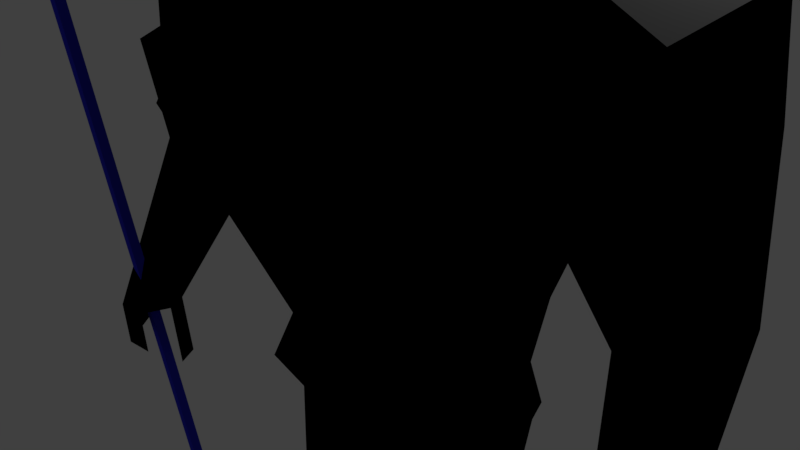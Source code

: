 # Source: Spearman1d.blend  (saved by Blender 2.77.0; exported with 4.5.12 LTS)
import bpy
from mathutils import Matrix  # noqa: F401  (used for matrix-valued properties, if any)

bpy.ops.wm.read_factory_settings(use_empty=True)
scene = bpy.context.scene
scene.name = 'Scene'

# ---- collections
col_collection_1 = bpy.data.collections.new('Collection 1'); scene.collection.children.link(col_collection_1)

# ---- materials (node trees are filled in below, after node groups)
mat_material_001 = bpy.data.materials.new('Material.001')
mat_material_001.alpha_threshold = 0.0
mat_material_001.use_transparent_shadow = False
mat_material_001.diffuse_color = (0.0, 0.0, 0.0, 1.0)
mat_material_001.roughness = 0.5
mat_material_001.line_color = (0.0, 0.0, 0.0, 1.0)
mat_material_002 = bpy.data.materials.new('Material.002')
mat_material_002.alpha_threshold = 0.0
mat_material_002.use_transparent_shadow = False
mat_material_002.diffuse_color = (0.03271, 0.03311, 0.723, 1.0)
mat_material_002.roughness = 0.5
mat_material_003 = bpy.data.materials.new('Material.003')
mat_material_003.alpha_threshold = 0.0
mat_material_003.use_transparent_shadow = False
mat_material_003.diffuse_color = (0.123, 0.123, 0.123, 1.0)
mat_material_003.roughness = 0.5

# ---- material node trees

# ---- world
world_world = bpy.data.worlds.new('World'); scene.world = world_world
world_world.color = (0.05088, 0.05088, 0.05088)
world_world.use_sun_shadow = False
world_world.sun_shadow_jitter_overblur = 0.0
world_world.cycles.sampling_method = 'MANUAL'

# ---- cameras
cam_camera = bpy.data.cameras.new('Camera')
cam_camera.clip_end = 100.0
cam_camera.lens = 35.0
cam_camera.sensor_width = 32.0
cam_camera.sensor_height = 18.0
cam_camera.ortho_scale = 7.314
cam_camera.dof.focus_distance = 0.0
cam_camera.dof.aperture_fstop = 128.0

# ---- lights
light_lamp = bpy.data.lights.new('Lamp', 'POINT')
light_lamp.transmission_factor = 0.0
light_lamp.cutoff_distance = 30.0
light_lamp.energy = 100.0
light_lamp.shadow_buffer_clip_start = 1.001
light_lamp.shadow_soft_size = 0.1
light_lamp.shadow_maximum_resolution = 0.006
light_lamp.use_absolute_resolution = True

# ---- meshes
me_cube = bpy.data.meshes.new('Cube')
me_cube.from_pydata([(-3.086, -0.05709, -18.27), (-3.086, -2.733, 2.081), (-3.086, 0.09746, -18.25), (-3.086, -2.579, 2.102), (-2.982, -0.05709, -18.27), (-2.982, -2.733, 2.081), (-2.982, 0.09746, -18.25), (-2.982, -2.579, 2.102), (-1.915, 0.06425, -1.393), (-1.915, 0.9491, -1.393), (-2.401, -0.03478, 0.4912), (-2.401, 1.067, 0.4912), (-2.948, -0.4228, -0.5855), (-2.948, 1.385, -0.5855), (-2.878, -0.3108, -0.04713), (-2.878, 1.306, -0.04713), (-2.393, -0.1604, -1.043), (-2.393, 1.174, -1.043), (-1.443, 1.0, -1.561), (-1.443, 0.01333, -1.561), (-1.613, 1.067, 0.3216), (-1.613, -0.03478, 0.3216), (-1.688, 1.301, -0.7335), (-1.887, 0.007829, -0.8186), (-1.566, 1.233, -0.302), (-1.566, 0.02317, -0.342), (-1.566, -0.1604, -1.147), (-1.566, 1.174, -1.147), (-0.7217, 1.0, -1.561), (-0.7217, 0.01333, -1.561), (-0.7217, 1.0, -0.2951), (-0.7217, 0.01333, -0.2951), (-0.8442, 1.301, -0.8379), (-0.2952, -0.4931, -0.8379), (-0.783, 1.233, -0.4316), (-0.783, -0.04253, -0.4316), (-0.783, -0.1604, -1.199), (-0.783, 1.174, -1.199), (-2.147, 0.5205, -1.477), (-2.689, 0.5347, 0.6245), (-0.01143, 0.6036, -0.3863), (-3.299, 0.4298, -0.5763), (-3.221, 0.4888, 0.02409), (-2.681, 0.5281, -1.086), (-1.811, 0.5347, 0.4353), (-1.621, 0.5222, -1.664), (-0.8163, 0.5222, -0.2525), (0.001663, 0.8515, -2.653), (0.001663, 0.1841, -2.653), (-0.6907, 0.8515, -2.653), (-0.6907, 0.1841, -2.653), (-0.3445, 0.8515, -2.653), (-0.3445, 0.1841, -2.653), (-0.776, 0.5283, -2.723), (-0.2872, 0.2261, -1.974), (0.007032, 0.7933, -1.974), (-0.5815, 0.2261, -1.974), (-0.6539, 0.5186, -2.034), (-0.5815, 0.7933, -1.974), (-0.2872, 0.7933, -1.974), (0.007032, 0.2261, -1.974), (-0.007629, 1.091, -3.48), (-0.00763, -0.04807, -3.48), (-1.19, 1.091, -3.48), (-1.19, -0.04807, -3.48), (-0.5986, 1.091, -3.48), (-0.5986, -0.04807, -3.48), (-1.335, 0.5395, -3.599), (-0.09925, -1.07, -5.246), (-0.09925, 2.006, -5.642), (-0.05038, 1.519, -4.173), (-0.05038, -0.4755, -4.173), (-2.119, 1.519, -4.173), (-2.119, -0.4755, -4.173), (-1.085, 1.519, -4.173), (-1.085, -0.4755, -4.173), (-2.374, 0.553, -4.381), (-2.71, 1.434, -4.665), (-2.71, -0.394, -4.665), (-1.641, 2.006, -5.777), (-1.641, -0.966, -5.52), (-3.036, 0.5666, -4.226), (-1.843, 0.5666, -4.976), (-0.07878, 1.665, -9.304), (-0.07878, -0.5357, -9.304), (-0.09686, 0.5995, -9.534), (-0.9817, 1.45, -9.304), (-0.9817, -0.3203, -9.304), (-1.37, 0.5995, -9.534), (-0.1317, -1.495, -6.278), (-1.641, -1.495, -6.278), (-0.09925, 2.016, -6.278), (-1.641, 2.016, -6.278), (-1.843, 0.5768, -6.589), (-2.815, 1.434, -5.802), (-2.815, -0.3938, -5.802), (-2.123, 2.006, -5.802), (-2.497, -0.9659, -5.802), (-3.141, 0.5667, -5.363), (-2.275, 0.5667, -5.711), (-2.524, 1.19, -7.641), (-2.914, 1.419, -7.461), (-2.524, -0.1787, -7.641), (-2.914, -0.4081, -7.461), (-3.24, 0.5524, -7.202), (-2.211, 0.5524, -7.55), (-2.929, -0.5632, -10.12), (-3.15, -0.4331, -10.02), (-2.929, -1.339, -10.12), (-3.15, -1.469, -10.02), (-3.335, -0.9247, -9.872), (-2.752, -0.9247, -10.07), (1.915, 0.06425, -1.393), (1.915, 0.9491, -1.393), (2.401, -0.03478, 0.4912), (2.401, 1.067, 0.4912), (3.678e-08, 1.0, -1.561), (3.678e-08, 0.01333, -1.561), (3.678e-08, 1.142, -0.3629), (3.678e-08, 0.01333, -0.4705), (2.948, -0.4228, -0.5855), (2.948, 1.385, -0.5855), (3.678e-08, 1.288, -0.9422), (3.678e-08, -0.6135, -0.8604), (2.878, -0.3108, -0.04713), (2.878, 1.306, -0.04713), (3.678e-08, 1.233, -0.5613), (3.678e-08, -0.1604, -0.5613), (3.678e-08, -0.1604, -1.251), (2.393, -0.1604, -1.043), (2.393, 1.174, -1.043), (3.678e-08, 1.174, -1.251), (1.443, 1.0, -1.561), (1.443, 0.01333, -1.561), (1.613, 1.067, 0.3216), (1.613, -0.03478, 0.3216), (1.688, 1.301, -0.7335), (1.887, 0.007829, -0.8186), (1.566, 1.233, -0.302), (1.566, 0.02317, -0.342), (1.566, -0.1604, -1.147), (1.566, 1.174, -1.147), (0.7217, 1.0, -1.561), (0.7217, 0.01333, -1.561), (0.7217, 1.0, -0.2951), (0.7217, 0.01333, -0.2951), (0.8442, 1.301, -0.8379), (0.2952, -0.4931, -0.8379), (0.783, 1.233, -0.4316), (0.783, -0.04253, -0.4316), (0.783, -0.1604, -1.199), (0.783, 1.174, -1.199), (2.147, 0.5205, -1.477), (2.689, 0.5347, 0.6245), (0.01143, 0.6036, -0.3863), (3.299, 0.4298, -0.5763), (3.221, 0.4888, 0.02409), (2.681, 0.5281, -1.086), (1.811, 0.5347, 0.4353), (1.621, 0.5222, -1.664), (0.8163, 0.5222, -0.2525), (-0.001663, 0.8515, -2.653), (-0.001663, 0.1841, -2.653), (0.6907, 0.8515, -2.653), (0.6907, 0.1841, -2.653), (0.3445, 0.8515, -2.653), (0.3445, 0.1841, -2.653), (0.776, 0.5283, -2.723), (0.2872, 0.2261, -1.974), (-0.007032, 0.7933, -1.974), (0.5815, 0.2261, -1.974), (0.6539, 0.5186, -2.034), (0.5815, 0.7933, -1.974), (0.2872, 0.7933, -1.974), (-0.007032, 0.2261, -1.974), (0.007629, 1.091, -3.48), (0.00763, -0.04807, -3.48), (1.19, 1.091, -3.48), (1.19, -0.04807, -3.48), (0.5986, 1.091, -3.48), (0.5986, -0.04807, -3.48), (1.335, 0.5395, -3.599), (-0.09925, -1.07, -5.246), (-0.09925, 2.006, -5.644), (-0.05038, 1.519, -4.173), (-0.05038, -0.4755, -4.173), (2.119, 1.519, -4.173), (2.119, -0.4755, -4.173), (1.085, 1.519, -4.173), (1.085, -0.4755, -4.173), (2.056, 0.553, -4.381), (2.749, 1.434, -4.665), (2.749, -0.394, -4.665), (1.641, 2.006, -5.777), (1.641, -0.966, -5.52), (3.075, 0.5666, -4.226), (1.843, 0.5666, -4.976), (-0.07878, 1.665, -9.304), (-0.07878, -0.5357, -9.304), (-0.09686, 0.5995, -9.534), (0.9817, 1.45, -9.304), (0.9817, -0.3203, -9.304), (1.37, 0.5995, -9.534), (-0.1317, -1.495, -6.278), (1.641, -1.495, -6.278), (-0.09925, 2.016, -6.278), (1.641, 2.016, -6.278), (1.843, 0.5768, -6.589), (2.854, 1.434, -5.802), (2.854, -0.3938, -5.802), (2.161, 2.006, -5.802), (2.161, -0.9659, -5.802), (3.18, 0.5667, -5.363), (1.971, 0.5667, -5.711), (2.563, 1.19, -7.641), (2.953, 1.419, -7.461), (2.563, -0.1787, -7.641), (2.953, -0.4081, -7.461), (3.279, 0.5524, -7.202), (2.25, 0.5524, -7.55), (2.968, -0.5632, -10.12), (3.189, -0.4331, -10.02), (2.968, -1.339, -10.12), (3.189, -1.469, -10.02), (3.374, -0.9247, -9.872), (2.79, -0.9247, -10.07), (-0.08688, 1.718, -10.05), (-0.08688, -0.7693, -10.05), (-0.1088, 0.6078, -9.999), (-1.182, 1.457, -10.05), (-1.182, -0.508, -10.05), (-1.403, 0.6078, -9.999), (-0.08688, 1.718, -10.05), (-0.08688, -0.7693, -10.05), (-0.1088, 0.6078, -9.999), (1.2, 1.457, -10.05), (1.2, -0.508, -10.05), (1.42, 0.6078, -9.999), (-0.3213, 0.6014, -10.4), (-0.3018, 1.673, -10.45), (-1.051, 1.54, -10.45), (-0.3018, -0.2723, -10.45), (-1.051, -0.1392, -10.45), (-1.137, 0.6014, -10.4), (-0.3193, 0.1432, -14.42), (-0.4321, 0.4442, -14.47), (-0.9163, 0.385, -14.47), (-0.2998, -0.4306, -14.47), (-1.049, -0.2975, -14.47), (-1.135, 0.1432, -14.42), (-0.3113, 0.5959, -17.37), (-0.2918, 1.24, -17.42), (-1.041, 1.107, -17.42), (-0.2918, -0.1208, -17.42), (-1.041, 0.01237, -17.42), (-1.128, 0.5959, -17.33), (0.1956, 0.6036, -10.43), (0.2151, 1.674, -10.48), (1.064, 1.541, -10.48), (0.2151, -0.2711, -10.48), (1.064, -0.1379, -10.48), (1.151, 0.6036, -10.43), (0.1884, 0.142, -14.45), (0.3311, 0.4435, -14.51), (0.934, 0.3104, -14.51), (0.2079, -0.4313, -14.51), (1.057, -0.2982, -14.51), (1.144, 0.142, -14.45), (0.1815, 0.5948, -17.36), (0.201, 1.239, -17.41), (1.05, 1.106, -17.41), (0.201, -0.1214, -17.41), (1.05, 0.01174, -17.41), (1.138, 0.5948, -17.36), (2.802, -0.7919, -10.98), (3.023, -0.6618, -10.87), (3.208, -1.153, -10.73), (2.888, -1.318, -10.77), (3.109, -1.449, -10.67), (2.71, -0.9039, -10.72), (-2.818, -1.38, -10.72), (-3.039, -1.51, -10.62), (-3.224, -0.9651, -10.47), (-2.77, -0.6085, -10.99), (-2.991, -0.4784, -10.89), (-2.592, -0.97, -10.94), (-0.3142, 0.5921, -17.99), (-0.2947, 1.236, -18.04), (-1.044, 1.103, -18.04), (-0.4561, -1.549, -18.04), (-0.873, -1.416, -18.04), (-1.131, 0.5921, -17.95), (0.1786, 0.591, -17.98), (0.1981, 1.235, -18.03), (1.047, 1.102, -18.03), (0.3686, -1.549, -18.03), (0.886, -1.416, -18.03), (1.135, 0.591, -17.98), (1.137, 0.593, -17.66), (1.049, 1.104, -17.71), (0.1996, 1.237, -17.71), (0.1801, 0.593, -17.66), (0.1996, -0.3774, -17.71), (1.049, -0.3726, -17.71), (-1.042, 1.105, -17.73), (-0.2932, 1.238, -17.73), (-1.13, 0.594, -17.64), (-1.042, -0.3735, -17.73), (-0.2932, -0.3784, -17.73), (-0.3128, 0.594, -17.68), (0.3609, 1.0, -1.561), (0.3609, 0.01333, -1.561), (0.3609, 1.071, -0.329), (0.3609, 0.01333, -0.3828), (0.4221, 1.294, -0.89), (0.1476, -0.5533, -0.8491), (0.3915, 1.233, -0.4964), (0.3915, -0.1015, -0.4964), (0.3915, -0.1604, -1.225), (0.3915, 1.174, -1.225), (0.4139, 0.5629, -0.3194), (0.1714, 0.8515, -2.653), (0.1714, 0.1841, -2.653), (0.1401, 0.7933, -1.974), (0.1401, 0.2261, -1.974), (0.3031, 1.091, -3.48), (0.3031, -0.04807, -3.48), (0.5172, 1.519, -4.173), (0.5172, -0.4755, -4.173), (0.7707, 2.006, -5.711), (0.7707, -1.018, -5.383), (0.4514, 1.558, -9.304), (0.4514, -0.428, -9.304), (0.7707, 2.016, -6.278), (0.7545, -1.495, -6.278), (0.5564, 1.588, -10.05), (0.5564, -0.6387, -10.05), (0.6397, 1.608, -10.48), (0.6397, -0.2045, -10.48), (0.6326, 0.3429, -14.51), (0.6326, -0.7464, -14.51), (0.6257, 1.173, -17.41), (0.6257, -0.05484, -17.41), (0.6227, 1.169, -18.03), (0.6227, -0.7891, -18.03), (0.6568, 0.591, -17.98), (0.6243, -0.375, -17.71), (0.6243, 1.171, -17.71), (-0.3609, 1.0, -1.561), (-0.3609, 0.01333, -1.561), (-0.3609, 1.071, -0.329), (-0.3609, 0.01333, -0.3828), (-0.4221, 1.294, -0.89), (-0.1476, -0.5533, -0.8491), (-0.3915, 1.233, -0.4964), (-0.3915, -0.1015, -0.4964), (-0.3915, -0.1604, -1.225), (-0.3915, 1.174, -1.225), (-0.4139, 0.5629, -0.3194), (-0.1714, 0.8515, -2.653), (-0.1714, 0.1841, -2.653), (-0.1401, 0.7933, -1.974), (-0.1401, 0.2261, -1.974), (-0.3031, 1.091, -3.48), (-0.3031, -0.04807, -3.48), (-0.5676, 1.519, -4.173), (-0.5676, -0.4755, -4.173), (-0.87, 2.006, -5.709), (-0.87, -1.018, -5.383), (-0.5302, 1.558, -9.304), (-0.5302, -0.428, -9.304), (-0.87, 2.016, -6.278), (-0.8862, -1.495, -6.278), (-0.6345, 1.588, -10.05), (-0.6345, -0.6387, -10.05), (-0.6762, 1.607, -10.45), (-0.6762, -0.2058, -10.45), (-0.6742, 0.3436, -14.47), (-0.6742, -0.7457, -14.47), (-0.6662, 1.173, -17.42), (-0.6662, -0.05421, -17.42), (-0.6691, 1.17, -18.04), (-0.6691, -0.7885, -18.04), (-0.7227, 0.5921, -17.97), (-0.6677, -0.3759, -17.73), (-0.6677, 1.171, -17.73), (-3.049, -2.788, 2.237), (-3.049, -2.32, 2.258), (-3.02, -2.788, 2.237), (-3.02, -2.32, 2.258), (-3.049, -3.156, 2.221), (-3.006, -2.659, 4.46), (-3.02, -3.156, 2.221), (-2.977, -2.659, 4.46), (-3.086, -2.656, 2.092), (-3.086, 0.02073, -18.26), (-2.982, -2.656, 2.092), (-2.982, 0.02073, -18.26), (-3.049, -2.552, 2.248), (-3.02, -2.552, 2.248), (-3.028, -3.144, 3.395), (-2.998, -3.144, 3.395)], [], [(394, 3, 2, 395), (3, 7, 6, 2), (396, 5, 4, 397), (5, 1, 0, 4), (395, 2, 6, 397), (45, 19, 8, 38), (44, 39, 10, 21), (25, 21, 10, 14), (42, 39, 11, 15), (27, 18, 9, 17), (24, 22, 13, 15), (43, 41, 13, 17), (26, 23, 12, 16), (20, 24, 15, 11), (41, 42, 15, 13), (23, 25, 14, 12), (19, 26, 16, 8), (38, 43, 17, 9), (22, 27, 17, 13), (32, 37, 27, 22), (29, 36, 26, 19), (33, 35, 25, 23), (30, 34, 24, 20), (36, 33, 23, 26), (34, 32, 22, 24), (37, 28, 18, 27), (35, 31, 21, 25), (46, 44, 21, 31), (54, 56, 50, 52), (362, 54, 52, 360), (358, 46, 31, 351), (355, 351, 31, 35), (357, 348, 28, 37), (354, 352, 32, 34), (356, 353, 33, 36), (350, 354, 34, 30), (353, 355, 35, 33), (349, 356, 36, 29), (352, 357, 37, 32), (350, 30, 46, 358), (56, 57, 53, 50), (30, 20, 44, 46), (8, 16, 43, 38), (12, 14, 42, 41), (16, 12, 41, 43), (58, 59, 51, 49), (14, 10, 39, 42), (20, 11, 39, 44), (18, 45, 38, 9), (49, 51, 65, 63), (359, 47, 61, 363), (53, 49, 63, 67), (57, 58, 49, 53), (361, 55, 47, 359), (348, 116, 55, 361), (45, 18, 58, 57), (18, 28, 59, 58), (19, 45, 57, 56), (349, 29, 54, 362), (29, 19, 56, 54), (363, 61, 70, 365), (67, 63, 72, 76), (66, 64, 73, 75), (64, 67, 76, 73), (360, 52, 66, 364), (50, 53, 67, 64), (52, 50, 64, 66), (365, 70, 69, 367), (76, 72, 77, 81), (75, 73, 78, 80), (73, 76, 81, 78), (366, 75, 80, 368), (63, 65, 74, 72), (364, 66, 75, 366), (78, 81, 98, 95), (372, 90, 87, 370), (81, 77, 94, 98), (72, 74, 79, 77), (199, 197, 232, 234), (369, 83, 226, 373), (93, 92, 86, 88), (371, 91, 83, 369), (90, 93, 88, 87), (80, 82, 93, 90), (367, 69, 91, 371), (82, 79, 92, 93), (368, 80, 90, 372), (94, 96, 100, 101), (98, 94, 101, 104), (77, 79, 96, 94), (79, 82, 99, 96), (82, 80, 97, 99), (80, 78, 95, 97), (103, 104, 110, 109), (102, 103, 109, 108), (99, 97, 102, 105), (96, 99, 105, 100), (97, 95, 103, 102), (95, 98, 104, 103), (111, 108, 109, 110), (106, 111, 110, 107), (104, 101, 107, 110), (101, 100, 106, 107), (105, 102, 108, 111), (100, 105, 111, 106), (159, 152, 112, 133), (158, 135, 114, 153), (139, 124, 114, 135), (156, 125, 115, 153), (141, 130, 113, 132), (138, 125, 121, 136), (157, 130, 121, 155), (140, 129, 120, 137), (134, 115, 125, 138), (155, 121, 125, 156), (137, 120, 124, 139), (133, 112, 129, 140), (152, 113, 130, 157), (136, 121, 130, 141), (146, 136, 141, 151), (143, 133, 140, 150), (147, 137, 139, 149), (144, 134, 138, 148), (150, 140, 137, 147), (148, 138, 136, 146), (151, 141, 132, 142), (149, 139, 135, 145), (160, 145, 135, 158), (168, 166, 164, 170), (324, 322, 166, 168), (320, 313, 145, 160), (317, 149, 145, 313), (319, 151, 142, 310), (316, 148, 146, 314), (318, 150, 147, 315), (312, 144, 148, 316), (315, 147, 149, 317), (311, 143, 150, 318), (314, 146, 151, 319), (312, 320, 160, 144), (170, 164, 167, 171), (144, 160, 158, 134), (112, 152, 157, 129), (120, 155, 156, 124), (129, 157, 155, 120), (172, 163, 165, 173), (124, 156, 153, 114), (134, 158, 153, 115), (132, 113, 152, 159), (163, 177, 179, 165), (321, 325, 175, 161), (167, 181, 177, 163), (171, 167, 163, 172), (323, 321, 161, 169), (310, 323, 169, 116), (159, 171, 172, 132), (132, 172, 173, 142), (133, 170, 171, 159), (311, 324, 168, 143), (143, 168, 170, 133), (325, 327, 184, 175), (181, 190, 186, 177), (180, 189, 187, 178), (178, 187, 190, 181), (322, 326, 180, 166), (164, 178, 181, 167), (166, 180, 178, 164), (327, 329, 183, 184), (190, 195, 191, 186), (189, 194, 192, 187), (187, 192, 195, 190), (328, 330, 194, 189), (177, 186, 188, 179), (326, 328, 189, 180), (192, 209, 212, 195), (334, 332, 201, 204), (195, 212, 208, 191), (186, 191, 193, 188), (85, 84, 227, 228), (200, 202, 237, 235), (207, 202, 200, 206), (333, 331, 197, 205), (204, 201, 202, 207), (194, 204, 207, 196), (329, 333, 205, 183), (196, 207, 206, 193), (330, 334, 204, 194), (208, 215, 214, 210), (212, 218, 215, 208), (191, 208, 210, 193), (193, 210, 213, 196), (196, 213, 211, 194), (194, 211, 209, 192), (217, 223, 224, 218), (216, 222, 223, 217), (213, 219, 216, 211), (210, 214, 219, 213), (211, 216, 217, 209), (209, 217, 218, 212), (223, 222, 225, 220, 221, 224), (218, 224, 221, 215), (215, 221, 220, 214), (219, 225, 222, 216), (214, 220, 225, 219), (373, 226, 239, 375), (231, 229, 240, 243), (235, 237, 261, 258), (237, 236, 260, 261), (198, 199, 234, 233), (87, 88, 231, 230), (370, 87, 230, 374), (331, 200, 235, 335), (202, 201, 236, 237), (88, 86, 229, 231), (332, 198, 233, 336), (83, 85, 228, 226), (238, 241, 247, 244), (375, 239, 245, 377), (228, 227, 241, 238), (374, 230, 242, 376), (226, 228, 238, 239), (230, 231, 243, 242), (248, 249, 255, 254), (245, 244, 250, 251), (376, 242, 248, 378), (239, 238, 244, 245), (242, 243, 249, 248), (243, 240, 246, 249), (301, 300, 293, 292), (307, 306, 291, 290), (249, 246, 252, 255), (377, 245, 251, 379), (244, 247, 253, 250), (378, 248, 254, 380), (258, 261, 267, 264), (261, 260, 266, 267), (335, 235, 258, 337), (233, 234, 256, 259), (336, 233, 259, 338), (234, 232, 257, 256), (340, 265, 271, 342), (265, 262, 268, 271), (337, 258, 264, 339), (259, 256, 262, 265), (338, 259, 265, 340), (256, 257, 263, 262), (299, 298, 297, 294), (385, 305, 287, 381), (262, 263, 269, 268), (267, 266, 272, 273), (264, 267, 273, 270), (339, 264, 270, 341), (221, 224, 276, 275), (220, 221, 275, 274), (222, 225, 279, 277), (222, 223, 278, 277), (110, 109, 281, 282), (109, 108, 280, 281), (106, 111, 285, 283), (107, 106, 283, 284), (383, 382, 290, 291), (381, 383, 291, 288), (345, 297, 296, 344), (343, 294, 297, 345), (384, 307, 290, 382), (302, 301, 292, 295), (306, 304, 288, 291), (347, 299, 294, 343), (305, 309, 286, 287), (298, 303, 296, 297), (346, 302, 295, 344), (309, 308, 289, 286), (342, 271, 302, 346), (273, 272, 303, 298), (341, 270, 299, 347), (271, 268, 301, 302), (270, 273, 298, 299), (268, 269, 300, 301), (250, 253, 308, 309), (251, 250, 309, 305), (255, 252, 304, 306), (380, 254, 307, 384), (379, 251, 305, 385), (254, 255, 306, 307), (269, 341, 347, 300), (272, 342, 346, 303), (303, 346, 344, 296), (300, 347, 343, 293), (293, 343, 345, 292), (292, 345, 344, 295), (263, 339, 341, 269), (260, 338, 340, 266), (257, 337, 339, 263), (266, 340, 342, 272), (236, 336, 338, 260), (232, 335, 337, 257), (201, 332, 336, 236), (197, 331, 335, 232), (182, 203, 334, 330), (193, 206, 333, 329), (206, 200, 331, 333), (203, 198, 332, 334), (176, 185, 328, 326), (185, 182, 330, 328), (188, 193, 329, 327), (162, 176, 326, 322), (179, 188, 327, 325), (117, 174, 324, 311), (142, 173, 323, 310), (173, 165, 321, 323), (165, 179, 325, 321), (118, 154, 320, 312), (122, 314, 319, 131), (117, 311, 318, 128), (123, 315, 317, 127), (118, 312, 316, 126), (128, 318, 315, 123), (126, 316, 314, 122), (131, 319, 310, 116), (127, 317, 313, 119), (154, 119, 313, 320), (174, 162, 322, 324), (252, 379, 385, 304), (253, 380, 384, 308), (308, 384, 382, 289), (287, 286, 383, 381), (286, 289, 382, 383), (304, 385, 381, 288), (247, 378, 380, 253), (246, 377, 379, 252), (241, 376, 378, 247), (227, 374, 376, 241), (240, 375, 377, 246), (84, 370, 374, 227), (229, 373, 375, 240), (68, 368, 372, 89), (79, 367, 371, 92), (92, 371, 369, 86), (86, 369, 373, 229), (89, 372, 370, 84), (62, 364, 366, 71), (71, 366, 368, 68), (74, 365, 367, 79), (48, 360, 364, 62), (65, 363, 365, 74), (117, 349, 362, 60), (28, 348, 361, 59), (59, 361, 359, 51), (51, 359, 363, 65), (118, 350, 358, 40), (122, 131, 357, 352), (117, 128, 356, 349), (123, 127, 355, 353), (118, 126, 354, 350), (128, 123, 353, 356), (126, 122, 352, 354), (131, 116, 348, 357), (127, 119, 351, 355), (40, 358, 351, 119), (60, 362, 360, 48), (1, 5, 388, 386), (7, 3, 387, 389), (396, 7, 389, 399), (394, 1, 386, 398), (399, 389, 393, 401), (398, 386, 390, 400), (386, 388, 392, 390), (389, 387, 391, 393), (387, 398, 400, 391), (388, 399, 401, 392), (3, 394, 398, 387), (5, 396, 399, 388), (0, 395, 397, 4), (7, 396, 397, 6), (1, 394, 395, 0)])
me_cube.polygons.foreach_set('material_index', [1, 1, 1, 1, 1, 0, 0, 0, 0, 0, 0, 0, 0, 0, 0, 0, 0, 0, 0, 0, 0, 0, 0, 0, 0, 0, 0, 0, 0, 0, 2, 0, 0, 0, 0, 0, 0, 0, 0, 2, 0, 0, 0, 0, 0, 0, 0, 0, 0, 0, 0, 2, 0, 0, 0, 0, 0, 0, 0, 0, 0, 2, 0, 2, 0, 2, 0, 0, 2, 0, 2, 0, 0, 0, 0, 0, 0, 0, 0, 0, 0, 0, 0, 0, 0, 0, 0, 0, 0, 0, 0, 0, 0, 0, 0, 0, 0, 0, 0, 0, 0, 0, 0, 0, 0, 0, 0, 0, 0, 0, 0, 0, 0, 0, 0, 0, 0, 0, 0, 0, 0, 0, 0, 0, 0, 0, 0, 0, 0, 0, 2, 0, 0, 0, 0, 0, 0, 0, 0, 2, 0, 0, 0, 0, 0, 0, 0, 0, 0, 0, 0, 0, 0, 0, 0, 0, 0, 0, 0, 0, 0, 2, 0, 2, 0, 0, 0, 0, 2, 0, 2, 0, 0, 0, 0, 0, 0, 0, 0, 0, 0, 0, 0, 0, 0, 0, 0, 0, 0, 0, 0, 0, 0, 0, 0, 0, 0, 0, 0, 0, 0, 0, 0, 0, 0, 0, 0, 0, 0, 0, 0, 0, 0, 0, 0, 0, 0, 0, 0, 0, 0, 0, 0, 0, 0, 0, 0, 0, 0, 0, 0, 0, 0, 0, 0, 0, 0, 0, 0, 0, 0, 0, 0, 0, 0, 0, 0, 0, 0, 0, 0, 0, 0, 0, 0, 0, 0, 0, 0, 0, 0, 0, 0, 0, 0, 0, 0, 0, 0, 0, 0, 0, 0, 0, 0, 0, 0, 0, 0, 0, 0, 0, 0, 0, 0, 0, 0, 0, 0, 0, 0, 0, 0, 0, 0, 0, 0, 0, 0, 0, 0, 0, 0, 0, 0, 0, 0, 0, 0, 0, 0, 2, 0, 0, 0, 0, 0, 0, 0, 0, 2, 0, 0, 0, 0, 0, 0, 0, 0, 0, 0, 0, 0, 0, 0, 0, 0, 0, 0, 0, 0, 0, 0, 0, 0, 0, 0, 0, 0, 2, 0, 0, 0, 0, 0, 0, 0, 0, 2, 0, 1, 1, 1, 1, 1, 1, 1, 1, 1, 1, 1, 1, 1, 1, 1])
me_cube.materials.append(mat_material_001)
me_cube.materials.append(mat_material_002)
me_cube.materials.append(mat_material_003)
me_cube.use_remesh_preserve_volume = False
me_cube.use_remesh_preserve_attributes = False
me_cube.use_mirror_vertex_groups = False
me_cube.update()
arm_armature = bpy.data.armatures.new('Armature')  # bones are not reproduced

# ---- objects
ob_armature = bpy.data.objects.new('Armature', arm_armature)
ob_cube = bpy.data.objects.new('Cube', me_cube)
ob_lamp = bpy.data.objects.new('Lamp', light_lamp)
ob_camera = bpy.data.objects.new('Camera', cam_camera)

# ---- transforms, parenting, visibility, modifiers, constraints
ob_armature.location = (-0.01887, 0.0, -1.485)
ob_armature.scale = (7.517, 7.517, 7.114)
ob_armature.lineart.crease_threshold = 0.0
ob_cube.parent = ob_armature
ob_cube.matrix_parent_inverse = Matrix(((0.133, 0.0, 0.0, 0.00251), (0.0, 0.133, 0.0, 0.0), (0.0, 0.0, 0.1406, 0.2087), (0.0, 0.0, 0.0, 1.0)))
ob_cube.location = (-0.01103, 0.0, 8.469)
ob_cube.scale = (1.46, 1.0, 1.06)
ob_cube.lock_rotations_4d = False
ob_cube.empty_display_type = 'ARROWS'
ob_cube.lineart.crease_threshold = 0.0
_vg = ob_cube.vertex_groups.new(name='Pevis')
for _i, _w in zip([83, 84, 85, 86, 87, 88, 89, 90, 91, 92, 93, 183, 197, 198, 199, 200, 201, 202, 203, 204, 205, 207, 226, 227, 228, 229, 230, 231, 232, 233, 234, 235, 236, 237, 239, 241, 257, 259, 331, 332, 333, 334, 335, 336, 337, 369, 370, 371, 372, 373, 374, 375], [0.6566, 0.6701, 0.204, 0.5698, 0.5583, 0.1768, 0.06033, 0.05884, 0.04767, 0.002969, 0.02108, 0.007058, 0.8092, 0.7619, 0.9944, 0.578, 0.2226, 0.1159, 0.06295, 0.01044, 0.05671, 0.007416, 0.1983, 0.2599, 0.05566, 0.1031, 0.1264, 0.06739, 0.4849, 0.4783, 0.9756, 0.1015, 0.06387, 0.02237, 0.04443, 0.01415, 0.1024, 0.05154, 0.7487, 0.6628, 0.04969, 0.03205, 0.2233, 0.1914, 0.0443, 0.6817, 0.6864, 0.04573, 0.05672, 0.1687, 0.2021, 0.02476]): _vg.add([_i], _w, 'REPLACE')
_vg = ob_cube.vertex_groups.new(name='MiddleSpine')
_vg = ob_cube.vertex_groups.new(name='Ribs')
for _i, _w in zip([68, 69, 70, 71, 79, 80, 82, 83, 86, 87, 89, 90, 91, 92, 93, 182, 183, 184, 185, 193, 194, 196, 197, 200, 201, 203, 204, 205, 206, 207, 327, 328, 329, 330, 331, 333, 334, 365, 366, 367, 368, 369, 371, 372], [0.3815, 0.4845, 0.06388, 0.09042, 0.07673, 0.06497, 0.01931, 0.01399, 0.004656, 0.0007981, 0.3932, 0.1793, 0.437, 0.1613, 0.3111, 0.4212, 0.4993, 0.07619, 0.1007, 0.07207, 0.06111, 0.02336, 0.007455, 0.0003126, 0.000801, 0.4112, 0.1675, 0.4486, 0.1524, 0.3072, 0.02089, 0.03596, 0.2113, 0.1669, 0.002645, 0.3497, 0.3484, 0.02412, 0.03687, 0.208, 0.1642, 0.007894, 0.337, 0.331]): _vg.add([_i], _w, 'REPLACE')
_vg = ob_cube.vertex_groups.new(name='Neck')
for _i, _w in zip([8, 9, 10, 11, 12, 13, 14, 15, 16, 17, 18, 19, 20, 21, 22, 23, 24, 25, 26, 27, 28, 29, 30, 31, 32, 34, 35, 36, 37, 38, 39, 40, 41, 42, 43, 44, 45, 46, 47, 48, 49, 50, 51, 52, 53, 54, 55, 56, 57, 58, 59, 60, 61, 62, 63, 64, 65, 66, 67, 68, 69, 70, 71, 74, 75, 112, 113, 114, 115, 116, 118, 120, 121, 122, 124, 125, 126, 129, 130, 131, 132, 133, 134, 135, 136, 137, 138, 139, 140, 141, 142, 143, 144, 145, 146, 147, 148, 149, 150, 151, 152, 153, 154, 155, 156, 157, 158, 159, 160, 161, 162, 163, 164, 165, 166, 167, 168, 169, 170, 171, 172, 173, 174, 175, 176, 177, 178, 179, 180, 181, 182, 183, 184, 185, 188, 189, 310, 311, 312, 313, 314, 316, 317, 318, 319, 320, 321, 322, 323, 324, 325, 326, 327, 328, 330, 348, 349, 350, 351, 352, 354, 355, 356, 357, 358, 359, 360, 361, 362, 363, 364, 365, 366, 368], [0.1667, 0.1538, 0.2678, 0.2312, 0.2246, 0.2027, 0.2371, 0.2133, 0.195, 0.178, 0.137, 0.1528, 0.2112, 0.2643, 0.1574, 0.2332, 0.1674, 0.2409, 0.1819, 0.144, 0.2295, 0.1131, 0.1321, 0.1219, 0.1272, 0.1227, 0.1173, 0.08954, 0.1545, 0.1633, 0.2577, 0.02273, 0.2057, 0.2182, 0.1861, 0.2569, 0.1386, 0.1892, 0.9373, 0.8811, 0.6853, 0.6612, 0.8404, 0.7833, 0.6526, 0.1295, 0.4902, 0.1938, 0.2676, 0.385, 0.4611, 0.08065, 0.8073, 0.7407, 0.1413, 0.1824, 0.3786, 0.3541, 0.1139, 0.06647, 0.004168, 0.1665, 0.1997, 0.04517, 0.05928, 0.159, 0.1441, 0.2549, 0.2136, 0.2386, 0.05044, 0.2098, 0.1754, 0.08869, 0.2221, 0.1861, 0.06165, 0.1837, 0.1586, 0.1335, 0.1326, 0.1489, 0.2023, 0.2567, 0.1487, 0.2259, 0.1598, 0.2352, 0.1767, 0.1377, 0.2284, 0.1138, 0.1312, 0.1228, 0.1258, 0.001787, 0.1215, 0.1178, 0.08923, 0.1535, 0.1526, 0.2411, 0.02444, 0.1874, 0.1992, 0.1702, 0.2471, 0.1334, 0.1878, 0.9343, 0.8789, 0.6795, 0.6558, 0.8339, 0.777, 0.6472, 0.1335, 0.4899, 0.1958, 0.2683, 0.3832, 0.4596, 0.08186, 0.7835, 0.7393, 0.1408, 0.1821, 0.3734, 0.3524, 0.1141, 0.05894, 0.008319, 0.164, 0.184, 0.04541, 0.05925, 0.2299, 0.0586, 0.07263, 0.05572, 0.1008, 0.07963, 0.05175, 0.02783, 0.1407, 0.07935, 0.9079, 0.858, 0.4853, 0.0892, 0.7008, 0.6288, 0.1005, 0.1254, 0.0168, 0.2292, 0.05656, 0.07187, 0.04063, 0.1006, 0.07926, 0.04254, 0.02529, 0.1402, 0.07688, 0.9135, 0.8634, 0.4863, 0.08532, 0.7084, 0.6337, 0.09798, 0.1276, 0.01708]): _vg.add([_i], _w, 'REPLACE')
_vg = ob_cube.vertex_groups.new(name='Head')
for _i, _w in zip([8, 9, 10, 11, 12, 13, 14, 15, 16, 17, 18, 19, 20, 21, 22, 23, 24, 25, 26, 27, 28, 29, 30, 31, 32, 33, 34, 35, 36, 37, 38, 39, 40, 41, 42, 43, 44, 45, 46, 47, 48, 49, 50, 51, 52, 53, 54, 55, 56, 57, 58, 59, 60, 65, 66, 112, 113, 114, 115, 116, 117, 118, 119, 120, 121, 122, 123, 124, 125, 126, 127, 128, 129, 130, 131, 132, 133, 134, 135, 136, 137, 138, 139, 140, 141, 142, 143, 144, 145, 146, 147, 148, 149, 150, 151, 152, 153, 154, 155, 156, 157, 158, 159, 160, 161, 162, 163, 164, 165, 166, 167, 168, 169, 170, 171, 172, 173, 174, 179, 180, 310, 311, 312, 313, 314, 315, 316, 317, 318, 319, 320, 321, 322, 323, 324, 348, 349, 350, 351, 352, 353, 354, 355, 356, 357, 358, 359, 360, 361, 362], [0.8255, 0.8381, 0.7275, 0.7639, 0.7701, 0.7917, 0.7578, 0.7814, 0.799, 0.8157, 0.8508, 0.8379, 0.7843, 0.7314, 0.8364, 0.7605, 0.8275, 0.7544, 0.8111, 0.8479, 0.7617, 0.8737, 0.8654, 0.8759, 0.8685, 0.9741, 0.8743, 0.8803, 0.904, 0.8396, 0.8296, 0.7375, 0.963, 0.7892, 0.7769, 0.8081, 0.7387, 0.8509, 0.8085, 0.03821, 0.09163, 0.1326, 0.1511, 0.09012, 0.1327, 0.1264, 0.8592, 0.5081, 0.7774, 0.6991, 0.5945, 0.528, 0.916, 0.00231, 0.006459, 0.8331, 0.8478, 0.7406, 0.7818, 0.7595, 0.9796, 0.9485, 0.9996, 0.7852, 0.8196, 0.9096, 0.9976, 0.773, 0.8092, 0.9371, 0.9959, 0.99, 0.8104, 0.8355, 0.8645, 0.8549, 0.8415, 0.7932, 0.739, 0.8451, 0.7678, 0.8352, 0.76, 0.8161, 0.8541, 0.7623, 0.8725, 0.8662, 0.8748, 0.8698, 0.9724, 0.8754, 0.8797, 0.904, 0.8403, 0.8403, 0.7544, 0.9621, 0.8078, 0.7962, 0.8242, 0.7485, 0.8558, 0.8098, 0.04026, 0.09287, 0.1349, 0.1534, 0.09322, 0.1361, 0.1286, 0.8543, 0.5083, 0.7743, 0.6973, 0.5953, 0.5287, 0.9145, 0.003374, 0.007762, 0.7655, 0.9355, 0.9258, 0.9431, 0.8965, 0.9899, 0.9185, 0.947, 0.9578, 0.8559, 0.9193, 0.05812, 0.1034, 0.5101, 0.9055, 0.7665, 0.938, 0.9266, 0.9538, 0.8969, 0.9915, 0.9189, 0.9526, 0.9593, 0.8565, 0.9219, 0.05539, 0.1002, 0.5096, 0.9099]): _vg.add([_i], _w, 'REPLACE')
_vg = ob_cube.vertex_groups.new(name='ShoulderRight')
for _i, _w in zip([163, 164, 165, 166, 167, 170, 171, 175, 176, 177, 178, 179, 180, 181, 182, 183, 184, 185, 186, 187, 188, 189, 190, 191, 192, 193, 194, 195, 196, 200, 201, 203, 204, 205, 206, 207, 208, 209, 210, 211, 212, 213, 214, 215, 218, 219, 321, 322, 325, 326, 327, 328, 329, 330, 333, 334], [0.1748, 0.1809, 0.06523, 0.07995, 0.2141, 0.006264, 0.01511, 0.1176, 0.1399, 0.8133, 0.7615, 0.5567, 0.588, 0.8468, 0.2407, 0.1805, 0.2664, 0.2677, 0.9366, 0.9016, 0.8886, 0.8854, 0.9449, 0.8377, 0.7696, 0.8139, 0.8383, 0.6315, 0.9106, 0.02376, 0.02927, 0.1141, 0.5895, 0.08883, 0.6331, 0.2822, 0.512, 0.2027, 0.8444, 0.6787, 0.4882, 0.9868, 0.05054, 0.05503, 0.02096, 0.05577, 0.006532, 0.01226, 0.2282, 0.2935, 0.7515, 0.7206, 0.5566, 0.6296, 0.2433, 0.2278]): _vg.add([_i], _w, 'REPLACE')
_vg = ob_cube.vertex_groups.new(name='UpperArmRight')
for _i, _w in zip([186, 187, 190, 191, 192, 195, 208, 209, 210, 211, 212, 214, 215, 216, 217, 218, 219, 221, 224], [0.0009207, 0.06404, 0.03645, 0.1629, 0.23, 0.3694, 0.4856, 0.796, 0.1206, 0.2795, 0.5111, 0.9288, 0.9366, 0.9827, 0.9639, 0.9476, 0.9417, 0.01147, 0.02711]): _vg.add([_i], _w, 'REPLACE')
_vg = ob_cube.vertex_groups.new(name='Bone.011')
for _i, _w in zip([217, 220, 221, 222, 223, 224, 225, 274, 275, 276, 277, 278, 279], [0.002958, 0.9659, 0.9464, 0.9844, 0.9832, 0.929, 0.9695, 0.07526, 0.1829, 0.2192, 0.5606, 0.6575, 0.4986]): _vg.add([_i], _w, 'REPLACE')
_vg = ob_cube.vertex_groups.new(name='HandRight')
for _i, _w in zip([224, 274, 275, 276, 277, 278, 279], [0.01444, 0.9225, 0.813, 0.7733, 0.4368, 0.3408, 0.4958]): _vg.add([_i], _w, 'REPLACE')
_vg = ob_cube.vertex_groups.new(name='ShoulderLeft')
for _i, _w in zip([49, 50, 51, 52, 53, 56, 57, 61, 62, 63, 64, 65, 66, 67, 68, 69, 70, 71, 72, 73, 74, 75, 76, 77, 78, 79, 80, 81, 82, 86, 87, 89, 90, 91, 92, 93, 94, 95, 96, 97, 98, 99, 100, 101, 104, 105, 175, 176, 179, 182, 183, 184, 185, 203, 325, 326, 327, 328, 330, 359, 360, 363, 364, 365, 366, 367, 368, 371, 372], [0.1773, 0.1827, 0.06708, 0.0822, 0.2155, 0.006053, 0.01486, 0.1686, 0.2157, 0.8225, 0.7725, 0.5785, 0.6076, 0.8541, 0.4034, 0.2778, 0.736, 0.6713, 0.9393, 0.9092, 0.9046, 0.9049, 0.9479, 0.8402, 0.7711, 0.81, 0.8353, 0.6308, 0.9165, 0.024, 0.02558, 0.1693, 0.5721, 0.1253, 0.6213, 0.2773, 0.5119, 0.2011, 0.8436, 0.6773, 0.4892, 0.9849, 0.05084, 0.05453, 0.01852, 0.05712, 0.06972, 0.07637, 0.002692, 0.1182, 0.06977, 0.4541, 0.4048, 0.003089, 0.02988, 0.02597, 0.08479, 0.08253, 0.006278, 0.009605, 0.01878, 0.262, 0.3272, 0.838, 0.8018, 0.5911, 0.6671, 0.2775, 0.27]): _vg.add([_i], _w, 'REPLACE')
_vg = ob_cube.vertex_groups.new(name='UpperArmLeft')
for _i, _w in zip([73, 76, 77, 78, 81, 94, 95, 96, 97, 98, 100, 101, 102, 103, 104, 105, 107, 110, 282], [0.06269, 0.03376, 0.1608, 0.2273, 0.3697, 0.4857, 0.7976, 0.1207, 0.2799, 0.5101, 0.9285, 0.9374, 0.9823, 0.9662, 0.9492, 0.9403, 0.02769, 0.09854, 0.05988]): _vg.add([_i], _w, 'REPLACE')
_vg = ob_cube.vertex_groups.new(name='LowerArmLeft')
for _i, _w in zip([100, 105, 106, 107, 108, 109, 110, 111, 280, 281, 282, 283, 284, 285], [0.00737, 0.02293, 0.9237, 0.8816, 0.08402, 0.1182, 0.4968, 0.7851, 0.1304, 0.1536, 0.3247, 0.1949, 0.3755, 0.1523]): _vg.add([_i], _w, 'REPLACE')
_vg = ob_cube.vertex_groups.new(name='HandLeft')
for _i, _w in zip([0, 1, 2, 3, 4, 5, 6, 7, 283, 284, 285, 386, 387, 388, 389, 390, 391, 392, 393, 394, 395, 396, 397, 398, 399, 400, 401], [0.4526, 0.006197, 0.4526, 0.006179, 0.4526, 0.006181, 0.4527, 0.006174, 0.3931, 0.2917, 0.4087, 0.006197, 0.006179, 0.006181, 0.006174, 0.006197, 0.006179, 0.006181, 0.006174, 0.006188, 0.4526, 0.006177, 0.4526, 0.006188, 0.006177, 0.006188, 0.006177]): _vg.add([_i], _w, 'REPLACE')
_vg = ob_cube.vertex_groups.new(name='Bone.003')
for _i, _w in zip([68, 69, 71, 79, 80, 82, 83, 86, 89, 90, 91, 92, 93, 182, 183, 184, 185, 193, 194, 196, 203, 204, 205, 206, 207, 329, 330, 333, 334, 367, 368, 369, 371, 372], [0.1161, 0.1736, 0.004914, 0.06698, 0.05519, 0.01615, 0.003771, 0.001194, 0.3361, 0.1682, 0.3592, 0.15, 0.3075, 0.1266, 0.1847, 0.009876, 0.01206, 0.06477, 0.05319, 0.02067, 0.3456, 0.1579, 0.3671, 0.1438, 0.3044, 0.1582, 0.1094, 0.324, 0.3257, 0.1466, 0.1022, 0.0017, 0.3068, 0.3082]): _vg.add([_i], _w, 'REPLACE')
_vg = ob_cube.vertex_groups.new(name='HipRight')
for _i, _w in zip([85, 197, 198, 200, 201, 202, 204, 207, 228, 232, 233, 235, 236, 237, 256, 257, 258, 259, 260, 261, 331, 332, 334, 335, 336, 337, 338], [0.1282, 0.1155, 0.1627, 0.2004, 0.557, 0.4626, 0.02903, 0.03369, 0.009631, 0.4836, 0.4895, 0.4899, 0.6303, 0.5103, 0.9768, 0.8321, 0.5651, 0.9203, 0.8573, 0.523, 0.1491, 0.2391, 0.0131, 0.6641, 0.7365, 0.8019, 0.9322]): _vg.add([_i], _w, 'REPLACE')
_vg = ob_cube.vertex_groups.new(name='UpperLeftRight')
for _i, _w in zip([200, 201, 202, 207, 235, 236, 237, 257, 258, 260, 261, 262, 263, 264, 265, 266, 267, 268, 271, 331, 332, 335, 336, 337, 338, 339, 340], [0.1345, 0.1297, 0.374, 0.009263, 0.3916, 0.2851, 0.4375, 0.06154, 0.4108, 0.1289, 0.4732, 0.939, 0.9519, 0.986, 0.8653, 0.9639, 0.9842, 0.02564, 0.01644, 0.03247, 0.02788, 0.09664, 0.05158, 0.1473, 0.0292, 0.9811, 0.5839]): _vg.add([_i], _w, 'REPLACE')
_vg = ob_cube.vertex_groups.new(name='LowerLegRight')
for _i, _w in zip([262, 263, 265, 266, 268, 269, 270, 271, 272, 273, 292, 293, 294, 295, 297, 298, 299, 300, 301, 302, 303, 340, 341, 342, 343, 344, 345, 346, 347], [0.03321, 0.01059, 0.1208, 0.01537, 0.8695, 0.8655, 0.9129, 0.8064, 0.8756, 0.9532, 0.5649, 0.5967, 0.5536, 0.1327, 0.548, 0.7627, 0.6371, 0.6836, 0.7675, 0.3587, 0.2826, 0.4113, 0.8917, 0.8681, 0.5469, 0.1925, 0.5023, 0.1795, 0.6345]): _vg.add([_i], _w, 'REPLACE')
_vg = ob_cube.vertex_groups.new(name='FootRight')
for _i, _w in zip([268, 269, 270, 271, 272, 273, 292, 293, 294, 295, 296, 297, 298, 299, 300, 301, 302, 303, 341, 342, 343, 344, 345, 346, 347], [0.09203, 0.1161, 0.07835, 0.1599, 0.1078, 0.008816, 0.4286, 0.3978, 0.445, 0.8603, 1.007, 0.4511, 0.2329, 0.3598, 0.3067, 0.2142, 0.6302, 0.7143, 0.08811, 0.1138, 0.4507, 0.8041, 0.4973, 0.8168, 0.3588]): _vg.add([_i], _w, 'REPLACE')
_vg = ob_cube.vertex_groups.new(name='HipLeft')
for _i, _w in zip([83, 84, 85, 86, 87, 88, 93, 226, 227, 228, 229, 230, 231, 238, 239, 240, 241, 242, 243, 369, 370, 373, 374, 375, 376], [0.2334, 0.2379, 0.6399, 0.2114, 0.2242, 0.4047, 0.01953, 0.7359, 0.6844, 0.9042, 0.4956, 0.5804, 0.4811, 0.9973, 0.8825, 0.5861, 0.9321, 0.8434, 0.5309, 0.1913, 0.1988, 0.7063, 0.7069, 0.8053, 0.924]): _vg.add([_i], _w, 'REPLACE')
_vg = ob_cube.vertex_groups.new(name='UpperLegLeft')
for _i, _w in zip([83, 86, 87, 88, 93, 226, 227, 229, 230, 231, 239, 240, 241, 242, 243, 244, 245, 246, 247, 248, 249, 369, 370, 373, 374, 375, 376, 377, 378], [0.005281, 0.1262, 0.1275, 0.3678, 0.007261, 0.02608, 0.007894, 0.3836, 0.2717, 0.4335, 0.06367, 0.386, 0.008988, 0.1346, 0.4621, 0.9651, 0.9699, 0.982, 0.9082, 0.942, 0.9757, 0.05413, 0.04317, 0.1037, 0.06841, 0.1521, 0.04703, 0.9864, 0.589]): _vg.add([_i], _w, 'REPLACE')
_vg = ob_cube.vertex_groups.new(name='LowerLegLeft')
for _i, _w in zip([247, 248, 250, 251, 252, 253, 254, 255, 286, 287, 288, 291, 304, 305, 306, 307, 308, 309, 378, 379, 380, 381, 383, 384, 385], [0.08152, 0.05375, 0.8541, 0.8722, 0.915, 0.3799, 0.8708, 0.9302, 0.5502, 0.5812, 0.5547, 0.5434, 0.6497, 0.6574, 0.8234, 0.1861, 0.2339, 0.713, 0.407, 0.9008, 0.82, 0.5413, 0.4987, 0.03851, 0.6217]): _vg.add([_i], _w, 'REPLACE')
_vg = ob_cube.vertex_groups.new(name='FootLeft')
for _i, _w in zip([250, 251, 252, 253, 254, 255, 286, 287, 288, 289, 290, 291, 304, 305, 306, 307, 308, 309, 379, 380, 381, 382, 383, 384, 385], [0.124, 0.1197, 0.07654, 0.5975, 0.1123, 0.03979, 0.4478, 0.4166, 0.444, 1.129, 1.037, 0.4548, 0.3472, 0.3388, 0.1683, 0.8115, 0.7603, 0.28, 0.08347, 0.1669, 0.4574, 0.9904, 0.5012, 0.955, 0.3739]): _vg.add([_i], _w, 'REPLACE')
_vg = ob_cube.vertex_groups.new(name='HandLeft.001')
for _i, _w in zip([0, 1, 2, 3, 4, 5, 6, 7, 106, 107, 108, 109, 110, 111, 280, 281, 282, 283, 284, 285, 386, 387, 388, 389, 390, 391, 392, 393, 394, 395, 396, 397, 398, 399, 400, 401], [0.5474, 0.9719, 0.5474, 0.9719, 0.5473, 0.9719, 0.5473, 0.9719, 0.04576, 0.0707, 0.9129, 0.8649, 0.3995, 0.1818, 0.8544, 0.8239, 0.6122, 0.4075, 0.3189, 0.4348, 0.9719, 0.9719, 0.9719, 0.9719, 0.9719, 0.9719, 0.9719, 0.9719, 0.9719, 0.5474, 0.9719, 0.5473, 0.9719, 0.9719, 0.9719, 0.9719]): _vg.add([_i], _w, 'REPLACE')
_m = ob_cube.modifiers.new('Armature', 'ARMATURE')
_m.object = ob_armature
ob_lamp.location = (4.076, 1.005, 5.904)
ob_lamp.rotation_euler = (0.6503, 0.05522, 1.866)
ob_lamp.lock_rotations_4d = False
ob_lamp.empty_display_type = 'ARROWS'
ob_lamp.color = (0.0, 0.0, 0.0, 0.0)
ob_lamp.lineart.crease_threshold = 0.0
ob_camera.location = (7.481, -6.508, 5.344)
ob_camera.rotation_euler = (1.109, 0.01082, 0.8149)
ob_camera.lock_rotations_4d = False
ob_camera.empty_display_type = 'ARROWS'
ob_camera.color = (0.0, 0.0, 0.0, 0.0)
ob_camera.display_type = 'WIRE'
ob_camera.lineart.crease_threshold = 0.0

# ---- collection membership
col_collection_1.objects.link(ob_armature)
col_collection_1.objects.link(ob_cube)
col_collection_1.objects.link(ob_lamp)
col_collection_1.objects.link(ob_camera)

# ---- scene / render settings (as saved in the file)
scene.camera = ob_camera
scene.frame_start = 1; scene.frame_end = 250; scene.frame_set(61)
scene.render.engine = 'BLENDER_EEVEE_NEXT'
scene.render.resolution_percentage = 50
scene.render.dither_intensity = 0.0
scene.cycles.use_denoising = False
scene.cycles.samples = 128
scene.cycles.sampling_pattern = 'TABULATED_SOBOL'
scene.cycles.light_sampling_threshold = 0.0
scene.cycles.use_adaptive_sampling = False
scene.cycles.use_light_tree = False
scene.cycles.blur_glossy = 0.0
scene.cycles.sample_clamp_indirect = 0.0
scene.view_settings.view_transform = 'Standard'
bpy.context.view_layer.update()
